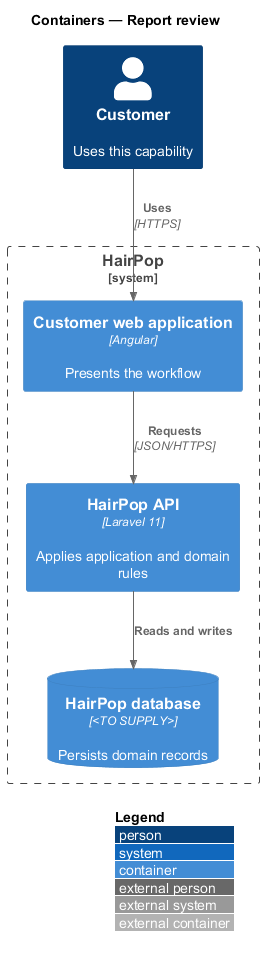

The diagram above was rendered by PlantUML. Its source (embedded in the PNG):
@startuml
!include <C4/C4_Container>
LAYOUT_WITH_LEGEND()
title Containers — Report review
Person(person, "Customer", "Uses this capability")
System_Boundary(hairpop, "HairPop") {
  Container(web, "Customer web application", "Angular", "Presents the workflow")
  Container(api, "HairPop API", "Laravel 11", "Applies application and domain rules")
  ContainerDb(db, "HairPop database", "<TO SUPPLY>", "Persists domain records")
}
Rel(person, web, "Uses", "HTTPS")
Rel(web, api, "Requests", "JSON/HTTPS")
Rel(api, db, "Reads and writes")
@enduml